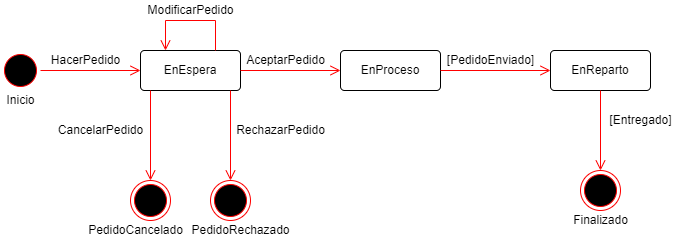

The diagram above was exported from draw.io. Its source (the exported page's mxGraphModel, read from the mxfile embedded in the PNG):
<mxGraphModel dx="1038" dy="521" grid="1" gridSize="10" guides="1" tooltips="1" connect="1" arrows="1" fold="1" page="1" pageScale="1" pageWidth="827" pageHeight="1169" math="0" shadow="0">
  <root>
    <mxCell id="0" />
    <mxCell id="1" parent="0" />
    <mxCell id="fhCT34t7UNGvNZb15nNL-1" value="" style="ellipse;html=1;shape=endState;fillColor=#000000;strokeColor=#ff0000;" parent="1" vertex="1">
      <mxGeometry x="640" y="230" width="40" height="40" as="geometry" />
    </mxCell>
    <mxCell id="fhCT34t7UNGvNZb15nNL-3" value="" style="ellipse;html=1;shape=startState;fillColor=#000000;strokeColor=#ff0000;" parent="1" vertex="1">
      <mxGeometry x="60" y="110" width="40" height="40" as="geometry" />
    </mxCell>
    <mxCell id="fhCT34t7UNGvNZb15nNL-4" value="" style="edgeStyle=orthogonalEdgeStyle;html=1;verticalAlign=bottom;endArrow=open;endSize=8;strokeColor=#ff0000;rounded=0;" parent="1" source="fhCT34t7UNGvNZb15nNL-3" edge="1">
      <mxGeometry relative="1" as="geometry">
        <mxPoint x="200" y="130" as="targetPoint" />
      </mxGeometry>
    </mxCell>
    <mxCell id="fhCT34t7UNGvNZb15nNL-8" value="EnEspera" style="rounded=1;arcSize=10;whiteSpace=wrap;html=1;align=center;" parent="1" vertex="1">
      <mxGeometry x="200" y="110" width="100" height="40" as="geometry" />
    </mxCell>
    <mxCell id="fhCT34t7UNGvNZb15nNL-13" value="" style="edgeStyle=orthogonalEdgeStyle;html=1;verticalAlign=bottom;endArrow=open;endSize=8;strokeColor=#ff0000;rounded=0;entryX=0.25;entryY=0;entryDx=0;entryDy=0;exitX=0.75;exitY=0;exitDx=0;exitDy=0;" parent="1" source="fhCT34t7UNGvNZb15nNL-8" target="fhCT34t7UNGvNZb15nNL-8" edge="1">
      <mxGeometry relative="1" as="geometry">
        <mxPoint x="220" y="110" as="targetPoint" />
        <mxPoint x="150" y="150" as="sourcePoint" />
        <Array as="points">
          <mxPoint x="275" y="80" />
          <mxPoint x="225" y="80" />
        </Array>
      </mxGeometry>
    </mxCell>
    <mxCell id="fhCT34t7UNGvNZb15nNL-14" value="" style="edgeStyle=orthogonalEdgeStyle;html=1;verticalAlign=bottom;endArrow=open;endSize=8;strokeColor=#ff0000;rounded=0;" parent="1" target="fhCT34t7UNGvNZb15nNL-15" edge="1">
      <mxGeometry relative="1" as="geometry">
        <mxPoint x="250" y="170" as="targetPoint" />
        <mxPoint x="210" y="150" as="sourcePoint" />
        <Array as="points">
          <mxPoint x="210" y="150" />
        </Array>
      </mxGeometry>
    </mxCell>
    <mxCell id="fhCT34t7UNGvNZb15nNL-15" value="" style="ellipse;html=1;shape=endState;fillColor=#000000;strokeColor=#ff0000;" parent="1" vertex="1">
      <mxGeometry x="190" y="240" width="40" height="40" as="geometry" />
    </mxCell>
    <mxCell id="fhCT34t7UNGvNZb15nNL-21" value="HacerPedido" style="text;html=1;align=center;verticalAlign=middle;resizable=0;points=[];autosize=1;strokeColor=none;fillColor=none;" parent="1" vertex="1">
      <mxGeometry x="100" y="110" width="90" height="20" as="geometry" />
    </mxCell>
    <mxCell id="fhCT34t7UNGvNZb15nNL-22" value="Finalizado" style="text;html=1;align=center;verticalAlign=middle;resizable=0;points=[];autosize=1;strokeColor=none;fillColor=none;" parent="1" vertex="1">
      <mxGeometry x="625" y="270" width="70" height="20" as="geometry" />
    </mxCell>
    <mxCell id="fhCT34t7UNGvNZb15nNL-23" value="ModificarPedido" style="text;html=1;align=center;verticalAlign=middle;resizable=0;points=[];autosize=1;strokeColor=none;fillColor=none;" parent="1" vertex="1">
      <mxGeometry x="200" y="60" width="100" height="20" as="geometry" />
    </mxCell>
    <mxCell id="fhCT34t7UNGvNZb15nNL-24" value="CancelarPedido" style="text;html=1;align=center;verticalAlign=middle;resizable=0;points=[];autosize=1;strokeColor=none;fillColor=none;" parent="1" vertex="1">
      <mxGeometry x="110" y="180" width="100" height="20" as="geometry" />
    </mxCell>
    <mxCell id="fhCT34t7UNGvNZb15nNL-27" value="Inicio" style="text;html=1;align=center;verticalAlign=middle;resizable=0;points=[];autosize=1;strokeColor=none;fillColor=none;" parent="1" vertex="1">
      <mxGeometry x="60" y="150" width="40" height="20" as="geometry" />
    </mxCell>
    <mxCell id="fhCT34t7UNGvNZb15nNL-29" value="PedidoCancelado" style="text;html=1;align=center;verticalAlign=middle;resizable=0;points=[];autosize=1;strokeColor=none;fillColor=none;" parent="1" vertex="1">
      <mxGeometry x="140" y="280" width="110" height="20" as="geometry" />
    </mxCell>
    <mxCell id="fhCT34t7UNGvNZb15nNL-31" value="" style="edgeStyle=orthogonalEdgeStyle;html=1;verticalAlign=bottom;endArrow=open;endSize=8;strokeColor=#ff0000;rounded=0;" parent="1" target="fhCT34t7UNGvNZb15nNL-32" edge="1">
      <mxGeometry relative="1" as="geometry">
        <mxPoint x="330" y="170" as="targetPoint" />
        <mxPoint x="290" y="150" as="sourcePoint" />
        <Array as="points">
          <mxPoint x="290" y="150" />
        </Array>
      </mxGeometry>
    </mxCell>
    <mxCell id="fhCT34t7UNGvNZb15nNL-32" value="" style="ellipse;html=1;shape=endState;fillColor=#000000;strokeColor=#ff0000;" parent="1" vertex="1">
      <mxGeometry x="270" y="240" width="40" height="40" as="geometry" />
    </mxCell>
    <mxCell id="fhCT34t7UNGvNZb15nNL-33" value="RechazarPedido" style="text;html=1;align=center;verticalAlign=middle;resizable=0;points=[];autosize=1;strokeColor=none;fillColor=none;" parent="1" vertex="1">
      <mxGeometry x="290" y="180" width="100" height="20" as="geometry" />
    </mxCell>
    <mxCell id="fhCT34t7UNGvNZb15nNL-34" value="PedidoRechazado" style="text;html=1;align=center;verticalAlign=middle;resizable=0;points=[];autosize=1;strokeColor=none;fillColor=none;" parent="1" vertex="1">
      <mxGeometry x="245" y="280" width="110" height="20" as="geometry" />
    </mxCell>
    <mxCell id="xCDz8G4Qoc-9XvpNCe32-1" value="EnProceso" style="rounded=1;arcSize=10;whiteSpace=wrap;html=1;align=center;" vertex="1" parent="1">
      <mxGeometry x="400" y="110" width="100" height="40" as="geometry" />
    </mxCell>
    <mxCell id="xCDz8G4Qoc-9XvpNCe32-2" value="EnReparto" style="rounded=1;arcSize=10;whiteSpace=wrap;html=1;align=center;" vertex="1" parent="1">
      <mxGeometry x="610" y="110" width="100" height="40" as="geometry" />
    </mxCell>
    <mxCell id="xCDz8G4Qoc-9XvpNCe32-3" value="" style="edgeStyle=orthogonalEdgeStyle;html=1;verticalAlign=bottom;endArrow=open;endSize=8;strokeColor=#ff0000;rounded=0;" edge="1" parent="1" source="fhCT34t7UNGvNZb15nNL-8" target="xCDz8G4Qoc-9XvpNCe32-1">
      <mxGeometry relative="1" as="geometry">
        <mxPoint x="300" y="250" as="targetPoint" />
        <mxPoint x="300" y="160" as="sourcePoint" />
        <Array as="points" />
      </mxGeometry>
    </mxCell>
    <mxCell id="xCDz8G4Qoc-9XvpNCe32-4" value="" style="edgeStyle=orthogonalEdgeStyle;html=1;verticalAlign=bottom;endArrow=open;endSize=8;strokeColor=#ff0000;rounded=0;" edge="1" parent="1" source="xCDz8G4Qoc-9XvpNCe32-1" target="xCDz8G4Qoc-9XvpNCe32-2">
      <mxGeometry relative="1" as="geometry">
        <mxPoint x="310" y="260" as="targetPoint" />
        <mxPoint x="310" y="170" as="sourcePoint" />
        <Array as="points">
          <mxPoint x="424" y="130" />
          <mxPoint x="424" y="130" />
        </Array>
      </mxGeometry>
    </mxCell>
    <mxCell id="xCDz8G4Qoc-9XvpNCe32-5" value="" style="edgeStyle=orthogonalEdgeStyle;html=1;verticalAlign=bottom;endArrow=open;endSize=8;strokeColor=#ff0000;rounded=0;" edge="1" parent="1" source="xCDz8G4Qoc-9XvpNCe32-2" target="fhCT34t7UNGvNZb15nNL-1">
      <mxGeometry relative="1" as="geometry">
        <mxPoint x="320" y="270" as="targetPoint" />
        <mxPoint x="320" y="180" as="sourcePoint" />
        <Array as="points">
          <mxPoint x="680" y="130" />
          <mxPoint x="680" y="130" />
        </Array>
      </mxGeometry>
    </mxCell>
    <mxCell id="xCDz8G4Qoc-9XvpNCe32-6" value="AceptarPedido" style="text;html=1;align=center;verticalAlign=middle;resizable=0;points=[];autosize=1;strokeColor=none;fillColor=none;" vertex="1" parent="1">
      <mxGeometry x="300" y="110" width="90" height="20" as="geometry" />
    </mxCell>
    <mxCell id="xCDz8G4Qoc-9XvpNCe32-7" value="[PedidoEnviado]" style="text;html=1;align=center;verticalAlign=middle;resizable=0;points=[];autosize=1;strokeColor=none;fillColor=none;" vertex="1" parent="1">
      <mxGeometry x="500" y="110" width="100" height="20" as="geometry" />
    </mxCell>
    <mxCell id="xCDz8G4Qoc-9XvpNCe32-8" value="[Entregado]" style="text;html=1;align=center;verticalAlign=middle;resizable=0;points=[];autosize=1;strokeColor=none;fillColor=none;" vertex="1" parent="1">
      <mxGeometry x="660" y="170" width="80" height="20" as="geometry" />
    </mxCell>
  </root>
</mxGraphModel>